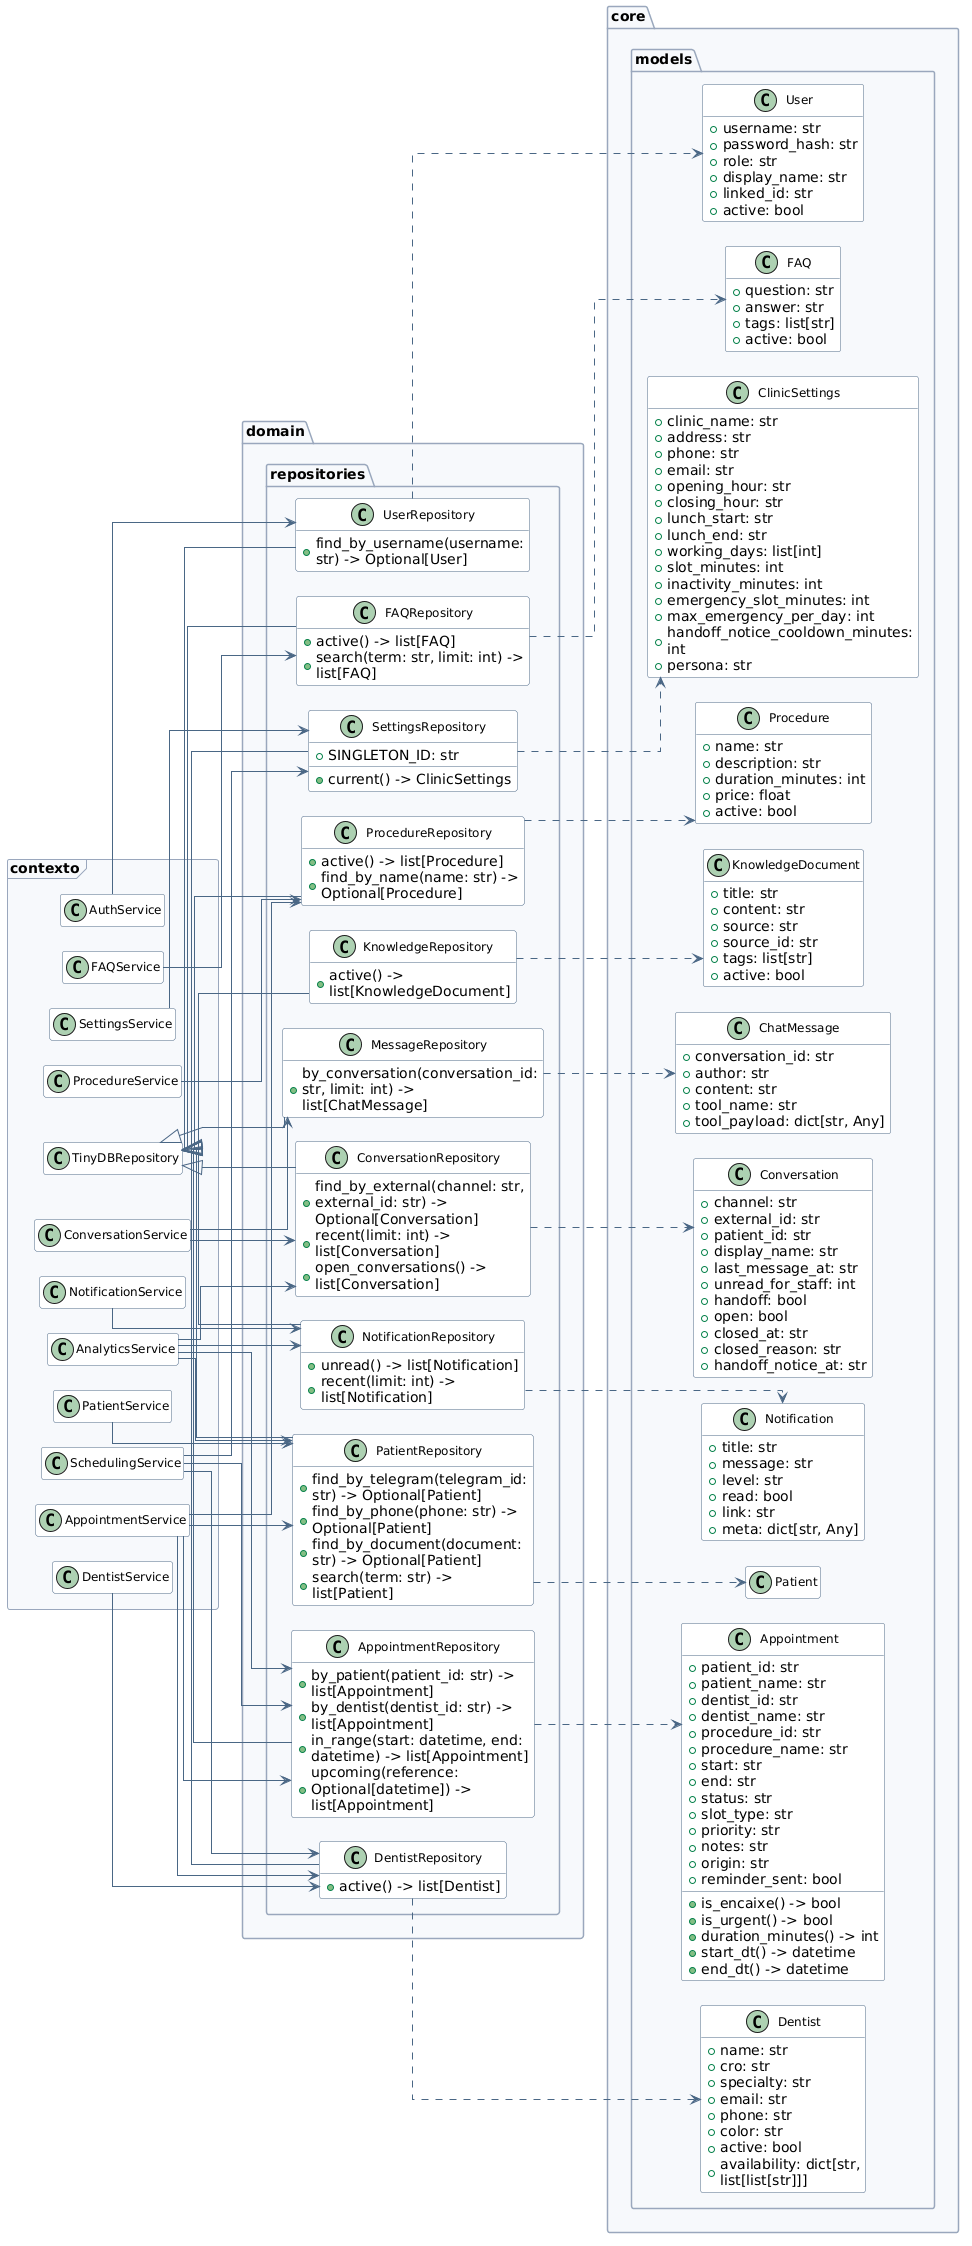

The diagram above was rendered by PlantUML. Its source (embedded in the PNG):
@startuml repositorios
!include _estilo.puml
left to right direction

package "core.models" {
  class Patient
  class Dentist {
  + name: str
  + cro: str
  + specialty: str
  + email: str
  + phone: str
  + color: str
  + active: bool
  + availability: dict[str, list[list[str]]]
  }
  class Appointment {
  + patient_id: str
  + patient_name: str
  + dentist_id: str
  + dentist_name: str
  + procedure_id: str
  + procedure_name: str
  + start: str
  + end: str
  + status: str
  + slot_type: str
  + priority: str
  + notes: str
  + origin: str
  + reminder_sent: bool
  + is_encaixe() -> bool
  + is_urgent() -> bool
  + duration_minutes() -> int
  + start_dt() -> datetime
  + end_dt() -> datetime
  }
  class Conversation {
  + channel: str
  + external_id: str
  + patient_id: str
  + display_name: str
  + last_message_at: str
  + unread_for_staff: int
  + handoff: bool
  + open: bool
  + closed_at: str
  + closed_reason: str
  + handoff_notice_at: str
  }
  class ChatMessage {
  + conversation_id: str
  + author: str
  + content: str
  + tool_name: str
  + tool_payload: dict[str, Any]
  }
  class Notification {
  + title: str
  + message: str
  + level: str
  + read: bool
  + link: str
  + meta: dict[str, Any]
  }
  class FAQ {
  + question: str
  + answer: str
  + tags: list[str]
  + active: bool
  }
  class KnowledgeDocument {
  + title: str
  + content: str
  + source: str
  + source_id: str
  + tags: list[str]
  + active: bool
  }
  class ClinicSettings {
  + clinic_name: str
  + address: str
  + phone: str
  + email: str
  + opening_hour: str
  + closing_hour: str
  + lunch_start: str
  + lunch_end: str
  + working_days: list[int]
  + slot_minutes: int
  + inactivity_minutes: int
  + emergency_slot_minutes: int
  + max_emergency_per_day: int
  + handoff_notice_cooldown_minutes: int
  + persona: str
  }
  class User {
  + username: str
  + password_hash: str
  + role: str
  + display_name: str
  + linked_id: str
  + active: bool
  }
  class Procedure {
  + name: str
  + description: str
  + duration_minutes: int
  + price: float
  + active: bool
  }
}

package "domain.repositories" {
  class PatientRepository {
  + find_by_telegram(telegram_id: str) -> Optional[Patient]
  + find_by_phone(phone: str) -> Optional[Patient]
  + find_by_document(document: str) -> Optional[Patient]
  + search(term: str) -> list[Patient]
  }
  class DentistRepository {
  + active() -> list[Dentist]
  }
  class ProcedureRepository {
  + active() -> list[Procedure]
  + find_by_name(name: str) -> Optional[Procedure]
  }
  class AppointmentRepository {
  + by_patient(patient_id: str) -> list[Appointment]
  + by_dentist(dentist_id: str) -> list[Appointment]
  + in_range(start: datetime, end: datetime) -> list[Appointment]
  + upcoming(reference: Optional[datetime]) -> list[Appointment]
  }
  class ConversationRepository {
  + find_by_external(channel: str, external_id: str) -> Optional[Conversation]
  + recent(limit: int) -> list[Conversation]
  + open_conversations() -> list[Conversation]
  }
  class MessageRepository {
  + by_conversation(conversation_id: str, limit: int) -> list[ChatMessage]
  }
  class NotificationRepository {
  + unread() -> list[Notification]
  + recent(limit: int) -> list[Notification]
  }
  class FAQRepository {
  + active() -> list[FAQ]
  + search(term: str, limit: int) -> list[FAQ]
  }
  class KnowledgeRepository {
  + active() -> list[KnowledgeDocument]
  }
  class UserRepository {
  + find_by_username(username: str) -> Optional[User]
  }
  class SettingsRepository {
  + SINGLETON_ID: str
  + current() -> ClinicSettings
  }
}

package "contexto" <<Frame>> {
  class AnalyticsService
  class AppointmentService
  class AuthService
  class ConversationService
  class DentistService
  class FAQService
  class NotificationService
  class PatientService
  class ProcedureService
  class SchedulingService
  class SettingsService
  class TinyDBRepository
}

AnalyticsService --> AppointmentRepository
AnalyticsService --> ConversationRepository
AnalyticsService --> NotificationRepository
AnalyticsService --> PatientRepository
AppointmentRepository ..> Appointment
AppointmentService --> AppointmentRepository
AppointmentService --> DentistRepository
AppointmentService --> PatientRepository
AppointmentService --> ProcedureRepository
AuthService --> UserRepository
ConversationRepository ..> Conversation
ConversationService --> ConversationRepository
ConversationService --> MessageRepository
DentistRepository ..> Dentist
DentistService --> DentistRepository
FAQRepository ..> FAQ
FAQService --> FAQRepository
KnowledgeRepository ..> KnowledgeDocument
MessageRepository ..> ChatMessage
NotificationRepository ..> Notification
NotificationService --> NotificationRepository
PatientRepository ..> Patient
PatientService --> PatientRepository
ProcedureRepository ..> Procedure
ProcedureService --> ProcedureRepository
SchedulingService --> AppointmentRepository
SchedulingService --> DentistRepository
SchedulingService --> SettingsRepository
SettingsRepository ..> ClinicSettings
SettingsService --> SettingsRepository
TinyDBRepository <|-- AppointmentRepository
TinyDBRepository <|-- ConversationRepository
TinyDBRepository <|-- DentistRepository
TinyDBRepository <|-- FAQRepository
TinyDBRepository <|-- KnowledgeRepository
TinyDBRepository <|-- MessageRepository
TinyDBRepository <|-- NotificationRepository
TinyDBRepository <|-- PatientRepository
TinyDBRepository <|-- ProcedureRepository
TinyDBRepository <|-- SettingsRepository
TinyDBRepository <|-- UserRepository
UserRepository ..> User
@enduml